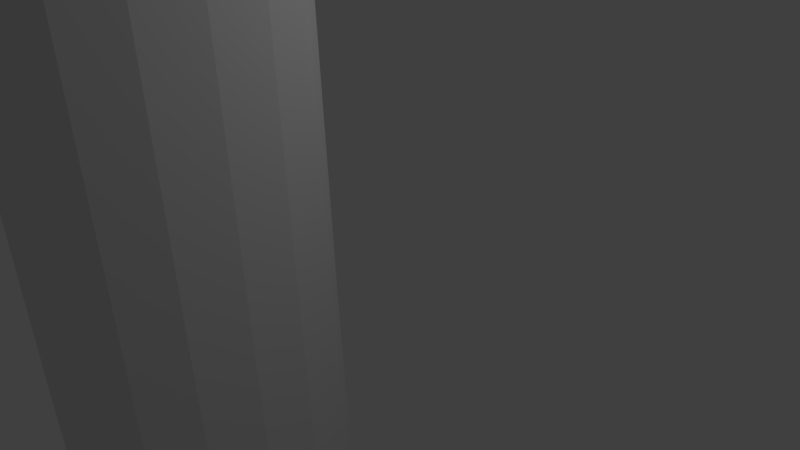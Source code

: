 # Source: Katana_2.blend  (saved by Blender 2.79.0; exported with 4.5.12 LTS)
import bpy
from mathutils import Matrix  # noqa: F401  (used for matrix-valued properties, if any)

bpy.ops.wm.read_factory_settings(use_empty=True)
scene = bpy.context.scene
scene.name = 'Scene'

# ---- collections
col_collection_1 = bpy.data.collections.new('Collection 1'); scene.collection.children.link(col_collection_1)

# ---- materials (node trees are filled in below, after node groups)
mat_material = bpy.data.materials.new('Material')
mat_material.alpha_threshold = 0.0
mat_material.use_transparent_shadow = False
mat_material.roughness = 0.5
mat_material.line_color = (0.0, 0.0, 0.0, 1.0)

# ---- material node trees

# ---- world
world_world = bpy.data.worlds.new('World'); scene.world = world_world
world_world.color = (0.05088, 0.05088, 0.05088)
world_world.use_sun_shadow = False
world_world.sun_shadow_jitter_overblur = 0.0
world_world.cycles.sampling_method = 'MANUAL'

# ---- cameras
cam_camera = bpy.data.cameras.new('Camera')
cam_camera.clip_end = 100.0
cam_camera.lens = 35.0
cam_camera.sensor_width = 32.0
cam_camera.sensor_height = 18.0
cam_camera.ortho_scale = 7.314
cam_camera.dof.focus_distance = 0.0
cam_camera.dof.aperture_fstop = 128.0

# ---- lights
light_lamp = bpy.data.lights.new('Lamp', 'POINT')
light_lamp.transmission_factor = 0.0
light_lamp.cutoff_distance = 30.0
light_lamp.energy = 100.0
light_lamp.shadow_buffer_clip_start = 1.001
light_lamp.shadow_soft_size = 0.1
light_lamp.shadow_maximum_resolution = 0.006
light_lamp.use_absolute_resolution = True

# ---- meshes
me_cube = bpy.data.meshes.new('Cube')
me_cube.from_pydata([(2.474e-07, -2.453, -13.49), (0.3705, -2.407, -13.39), (-0.3705, -2.407, -13.39), (2.675e-07, -1.721, -13.62), (0.3931, -1.728, -13.49), (-0.3931, -1.728, -13.49), (3.284e-07, -1.007, -13.41), (0.3705, -1.064, -13.31), (-0.3705, -1.064, -13.31), (1.027, -1.817, -11.89), (0.9489, -1.155, -11.85), (0.7263, -1.245, -0.0511), (0.9489, -2.478, -11.93), (0.9286, -1.777, -12.61), (0.8675, -1.156, -12.53), (0.8675, -2.403, -12.59), (0.7263, -3.691, -0.1865), (-1.095e-09, -3.546, -11.98), (0.3931, -3.414, -11.98), (-0.3931, -3.414, -11.98), (1.239e-07, -3.34, -12.7), (-0.7263, -3.691, -0.1865), (0.3705, -3.24, -12.64), (-0.7263, -1.245, -0.0511), (0.3931, -0.8704, -0.03035), (1.057e-07, -0.7387, -0.02306), (-0.3931, -0.8704, -0.03035), (-0.3705, -3.24, -12.64), (-1.027, -1.817, -11.89), (-0.9489, -2.478, -11.93), (-0.9489, -1.155, -11.85), (-0.9286, -1.777, -12.61), (-0.8675, -2.403, -12.59), (-0.9489, -3.13, -0.1554), (-1.027, -2.468, -0.1188), (-0.9489, -1.806, -0.08216), (-0.8675, -1.156, -12.53), (4.813e-07, -0.213, -12.53), (0.3705, -0.3188, -12.48), (0.3931, -4.066, -0.2072), (-2.991e-07, -4.198, -0.2145), (-0.3931, -4.066, -0.2072), (-0.3705, -0.3188, -12.48), (4.037e-07, -0.0872, -11.79), (0.3931, -0.2188, -11.8), (0.9489, -1.806, -0.08216), (1.027, -2.468, -0.1188), (0.9489, -3.13, -0.1554), (-0.3931, -0.2188, -11.8), (-0.7263, -0.5937, -11.82), (-0.6922, -0.6222, -12.35), (-0.7263, -3.039, -11.96), (-0.6922, -2.953, -12.48), (-0.7263, -1.749, -13.11), (-0.6922, -2.276, -13.08), (0.7263, -3.039, -11.96), (0.6922, -2.953, -12.48), (2.443e-07, -2.972, -13.18), (0.3111, -2.918, -13.12), (0.7263, -0.5937, -11.82), (0.6922, -0.6222, -12.35), (3.595e-07, -0.526, -13.04), (0.3111, -0.5867, -12.99), (0.7263, -1.749, -13.11), (0.6922, -1.228, -13.03), (0.593, -0.7629, -12.83), (-0.6922, -1.228, -13.03), (-0.593, -2.76, -12.94), (-0.3111, -2.918, -13.12), (-0.593, -0.7629, -12.83), (-0.3111, -0.5867, -12.99), (0.593, -2.76, -12.94), (0.6922, -2.276, -13.08), (-0.3931, -0.8704, -0.03035), (-0.7263, -1.245, -0.0511), (0.7263, -1.245, -0.0511), (0.3931, -0.8704, -0.03035), (1.057e-07, -0.7387, -0.02306), (-0.9489, -1.806, -0.08216), (-0.7263, -3.691, -0.1865), (-0.9489, -3.13, -0.1554), (-1.027, -2.468, -0.1188), (-0.3931, -4.066, -0.2072), (0.7263, -3.691, -0.1865), (0.3931, -4.066, -0.2072), (-2.991e-07, -4.198, -0.2145), (0.9489, -3.13, -0.1554), (0.9489, -1.806, -0.08216), (1.027, -2.468, -0.1188), (-0.3931, -1.432, 12.74), (-0.7263, -1.807, 12.72), (0.7263, -1.807, 12.72), (0.3931, -1.432, 12.74), (1.057e-07, -1.301, 12.75), (-0.9489, -2.369, 12.7), (-0.7263, -4.254, 12.61), (-0.9489, -3.693, 12.63), (-1.027, -3.031, 12.66), (-0.3931, -4.629, 12.59), (0.7263, -4.254, 12.61), (0.3931, -4.629, 12.59), (-2.991e-07, -4.761, 12.58), (0.9489, -3.693, 12.63), (0.9489, -2.369, 12.7), (1.027, -3.031, 12.66), (-5.96e-08, -3.03, 12.66), (-5.96e-08, -3.03, 12.66), (-5.96e-08, -3.03, 12.66), (-5.96e-08, -3.03, 12.66), (-5.96e-08, -3.03, 12.66), (-5.96e-08, -3.03, 12.66), (-5.96e-08, -3.03, 12.66), (-5.96e-08, -3.03, 12.66), (0.0, -3.03, 12.66), (-5.96e-08, -3.03, 12.66), (-5.96e-08, -3.03, 12.66), (-5.96e-08, -3.03, 12.66), (-5.96e-08, -3.03, 12.66), (-5.96e-08, -3.03, 12.66), (-5.96e-08, -3.03, 12.66), (0.0, -3.03, 12.66), (-0.06006, -1.443, 13.14), (-0.111, -1.818, 13.13), (0.111, -1.818, 13.13), (0.06007, -1.443, 13.14), (4.673e-06, -1.311, 13.15), (-0.145, -2.379, 13.1), (-0.111, -4.264, 13.01), (-0.145, -3.703, 13.04), (-0.157, -3.041, 13.07), (-0.06006, -4.64, 12.99), (0.111, -4.264, 13.01), (0.06007, -4.64, 12.99), (4.611e-06, -4.771, 12.98), (0.145, -3.703, 13.04), (0.145, -2.379, 13.1), (0.157, -3.041, 13.07), (-5.96e-08, -3.03, 12.66), (-5.96e-08, -3.03, 12.66), (-5.96e-08, -3.03, 12.66), (-5.96e-08, -3.03, 12.66), (-5.96e-08, -3.03, 12.66), (-5.96e-08, -3.03, 12.66), (-5.96e-08, -3.03, 12.66), (-5.96e-08, -3.03, 12.66), (0.0, -3.03, 12.66), (-5.96e-08, -3.03, 12.66), (-5.96e-08, -3.03, 12.66), (-5.96e-08, -3.03, 12.66), (-5.96e-08, -3.03, 12.66), (-5.96e-08, -3.03, 12.66), (-5.96e-08, -3.03, 12.66), (0.0, -3.03, 12.66), (-0.8159, 0.2895, 12.83), (-1.508, -0.4898, 12.79), (1.508, -0.4898, 12.79), (0.8159, 0.2895, 12.83), (2.71e-07, 0.5632, 12.84), (-1.97, -1.655, 12.73), (-1.508, -5.568, 12.54), (-1.97, -4.404, 12.6), (-2.132, -3.03, 12.66), (-0.8159, -6.346, 12.5), (1.508, -5.568, 12.54), (0.8159, -6.346, 12.5), (-5.693e-07, -6.619, 12.49), (1.97, -4.404, 12.6), (1.97, -1.655, 12.73), (2.132, -3.03, 12.66), (-7.212e-08, -3.03, 12.66), (-7.212e-08, -3.03, 12.66), (-7.212e-08, -3.03, 12.66), (-7.212e-08, -3.03, 12.66), (-7.212e-08, -3.03, 12.66), (-7.212e-08, -3.03, 12.66), (-7.212e-08, -3.03, 12.66), (-7.212e-08, -3.03, 12.66), (5.16e-08, -3.03, 12.66), (-7.212e-08, -3.03, 12.66), (-7.212e-08, -3.03, 12.66), (-7.212e-08, -3.03, 12.66), (-7.212e-08, -3.03, 12.66), (-7.212e-08, -3.03, 12.66), (-7.212e-08, -3.03, 12.66), (5.16e-08, -3.03, 12.66), (-0.06006, -1.456, 25.02), (-0.111, -1.831, 25.01), (0.111, -1.831, 25.01), (0.06007, -1.456, 25.02), (3.877e-06, -1.324, 25.03), (-0.145, -2.392, 24.99), (-0.111, -4.279, 24.94), (-0.145, -3.717, 24.95), (-0.157, -3.054, 24.97), (-0.06006, -4.655, 24.92), (0.111, -4.279, 24.94), (0.06007, -4.655, 24.92), (3.815e-06, -4.787, 24.92), (0.145, -3.717, 24.95), (0.145, -2.392, 24.99), (0.157, -3.054, 24.97), (-0.06006, -0.4109, 40.78), (-0.111, -0.7861, 40.78), (0.111, -0.7861, 40.78), (0.06007, -0.4109, 40.78), (5.989e-06, -0.279, 40.78), (-0.145, -1.347, 40.78), (-0.111, -3.236, 40.78), (-0.145, -2.673, 40.78), (-0.157, -2.01, 40.78), (-0.06006, -3.611, 40.78), (0.111, -3.236, 40.78), (0.06007, -3.611, 40.78), (5.928e-06, -3.743, 40.78), (0.145, -2.673, 40.78), (0.145, -1.347, 40.78), (0.157, -2.01, 40.78), (-0.06006, 1.631, 55.24), (-0.111, 1.256, 55.25), (0.111, 1.256, 55.25), (0.06007, 1.631, 55.24), (7.546e-06, 1.763, 55.23), (-0.145, 0.6947, 55.27), (-0.111, -1.192, 55.33), (-0.145, -0.6302, 55.31), (-0.1569, 0.03239, 55.29), (-0.06006, -1.568, 55.34), (0.111, -1.192, 55.33), (0.06007, -1.568, 55.34), (7.484e-06, -1.7, 55.34), (0.145, -0.6302, 55.31), (0.145, 0.6947, 55.27), (0.157, 0.03239, 55.29), (0.7263, -0.9713, -5.0), (0.7263, -3.417, -5.135), (-0.7263, -3.417, -5.135), (-0.7263, -0.9713, -5.0), (-0.3931, -0.5964, -4.979), (0.3931, -0.5964, -4.979), (4.037e-07, -0.4648, -4.972), (-0.9489, -1.532, -5.031), (-0.9489, -2.856, -5.104), (-1.027, -2.194, -5.068), (-0.3931, -3.792, -5.156), (0.3931, -3.792, -5.156), (-1.095e-09, -3.924, -5.163), (0.9489, -2.856, -5.104), (0.9489, -1.532, -5.031), (1.027, -2.194, -5.068), (-0.3931, -0.5964, -4.979), (-0.7263, -0.9713, -5.0), (0.7263, -0.9713, -5.0), (0.3931, -0.5964, -4.979), (4.037e-07, -0.4648, -4.972), (-0.9489, -1.532, -5.031), (-0.7263, -3.417, -5.135), (-0.9489, -2.856, -5.104), (-1.027, -2.194, -5.068), (-0.3931, -3.792, -5.156), (0.7263, -3.417, -5.135), (0.3931, -3.792, -5.156), (-1.095e-09, -3.924, -5.163), (0.9489, -2.856, -5.104), (0.9489, -1.532, -5.031), (1.027, -2.194, -5.068), (-0.3931, -0.2188, -11.8), (-0.7263, -0.5937, -11.82), (0.7263, -0.5937, -11.82), (0.3931, -0.2188, -11.8), (4.037e-07, -0.0872, -11.79), (-0.9489, -1.155, -11.85), (-0.7263, -3.039, -11.96), (-0.9489, -2.478, -11.93), (-1.027, -1.817, -11.89), (-0.3931, -3.414, -11.98), (0.7263, -3.039, -11.96), (0.3931, -3.414, -11.98), (-1.095e-09, -3.546, -11.98), (0.9489, -2.478, -11.93), (0.9489, -1.155, -11.85), (1.027, -1.817, -11.89), (-0.3931, -0.2188, -11.8), (-0.7263, -0.5937, -11.82), (0.7263, -0.5937, -11.82), (0.3931, -0.2188, -11.8), (4.037e-07, -0.0872, -11.79), (-0.9489, -1.155, -11.85), (-0.7263, -3.039, -11.96), (-0.9489, -2.478, -11.93), (-1.027, -1.817, -11.89), (-0.3931, -3.414, -11.98), (0.7263, -3.039, -11.96), (0.3931, -3.414, -11.98), (-1.095e-09, -3.546, -11.98), (0.9489, -2.478, -11.93), (0.9489, -1.155, -11.85), (1.027, -1.817, -11.89), (0.06007, -2.706, 48.07), (6.706e-06, -2.838, 48.07), (-0.06006, 0.4939, 48.02), (6.768e-06, 0.6257, 48.01), (-0.06006, -2.706, 48.07), (-0.145, -0.4426, 48.03), (-0.111, 0.1187, 48.02), (0.145, -1.768, 48.05), (0.111, -2.33, 48.06), (-0.111, -2.33, 48.06), (-0.145, -1.768, 48.05), (0.111, 0.1187, 48.02), (0.145, -0.4426, 48.03), (-0.157, -1.105, 48.04), (0.157, -1.105, 48.04), (0.06007, 0.4939, 48.02), (-0.111, -3.919, 32.86), (-0.145, -3.356, 32.87), (0.111, -1.469, 32.9), (0.145, -2.031, 32.89), (-0.157, -2.693, 32.88), (0.157, -2.693, 32.88), (-0.145, -2.031, 32.89), (-0.111, -1.469, 32.9), (-0.06006, -1.094, 32.91), (0.145, -3.356, 32.87), (-0.06006, -4.294, 32.85), (0.06007, -1.094, 32.91), (0.111, -3.919, 32.86), (0.06007, -4.294, 32.85), (4.933e-06, -0.9624, 32.91), (4.871e-06, -4.426, 32.85), (-0.157, -3.124, 19.02), (-0.145, -2.462, 19.05), (-0.111, -1.901, 19.07), (-0.06006, -1.526, 19.08), (0.157, -3.124, 19.02), (0.145, -3.787, 18.99), (-0.06006, -4.724, 18.95), (-0.111, -4.349, 18.97), (0.06007, -1.526, 19.08), (0.111, -1.901, 19.07), (0.111, -4.349, 18.97), (0.06007, -4.724, 18.95), (4.275e-06, -1.394, 19.09), (4.213e-06, -4.856, 18.95), (-0.145, -3.787, 18.99), (0.145, -2.462, 19.05), (-0.145, -3.576, 28.91), (0.145, -2.251, 28.94), (-0.157, -2.914, 28.93), (0.157, -2.914, 28.93), (-0.145, -2.251, 28.94), (-0.06006, -1.315, 28.96), (0.145, -3.576, 28.91), (0.06007, -4.514, 28.89), (4.343e-06, -4.646, 28.88), (-0.111, -4.139, 28.9), (0.111, -1.69, 28.96), (-0.111, -1.69, 28.96), (-0.06006, -4.514, 28.89), (0.06007, -1.315, 28.96), (0.111, -4.139, 28.9), (4.405e-06, -1.183, 28.97), (-0.111, -3.617, 36.82), (0.111, -1.168, 36.84), (-0.111, -1.168, 36.84), (-0.06006, -3.993, 36.82), (0.06007, -0.7927, 36.84), (0.111, -3.617, 36.82), (5.461e-06, -0.6609, 36.84), (-0.145, -3.055, 36.82), (0.145, -1.729, 36.84), (-0.157, -2.392, 36.83), (0.157, -2.392, 36.83), (-0.145, -1.729, 36.84), (-0.06006, -0.7927, 36.84), (0.145, -3.055, 36.82), (0.06007, -3.993, 36.82), (5.399e-06, -4.125, 36.82), (0.06007, -2.163, 51.71), (-0.06006, 1.036, 51.63), (-0.145, 0.09983, 51.65), (0.145, -1.225, 51.68), (-0.111, -1.788, 51.7), (0.111, 0.661, 51.64), (0.06007, 1.036, 51.63), (7.095e-06, -2.295, 51.71), (7.157e-06, 1.168, 51.63), (-0.06006, -2.163, 51.71), (-0.111, 0.661, 51.64), (0.111, -1.788, 51.7), (-0.145, -1.225, 51.68), (0.145, 0.09983, 51.65), (-0.157, -0.5627, 51.67), (0.157, -0.5627, 51.67), (6.317e-06, -3.322, 44.43), (6.379e-06, 0.1418, 44.4), (-0.06006, -3.19, 44.43), (-0.111, -0.3652, 44.4), (0.111, -2.815, 44.42), (-0.145, -2.252, 44.42), (0.145, -0.9265, 44.41), (-0.157, -1.589, 44.41), (0.157, -1.589, 44.41), (0.06007, -3.19, 44.43), (-0.06006, 0.01001, 44.4), (-0.145, -0.9265, 44.41), (0.145, -2.252, 44.42), (-0.111, -2.815, 44.42), (0.111, -0.3652, 44.4), (0.06007, 0.01001, 44.4), (2.474e-07, -2.45, -13.48), (0.3654, -2.404, -13.38), (-0.3654, -2.404, -13.38), (2.675e-07, -1.721, -13.61), (0.3878, -1.729, -13.48), (-0.3878, -1.729, -13.48), (3.284e-07, -1.012, -13.4), (0.3654, -1.068, -13.3), (-0.3654, -1.068, -13.3), (1.017, -1.817, -11.89), (0.9392, -1.157, -11.85), (0.7178, -1.25, -0.05139), (0.9392, -2.476, -11.92), (0.919, -1.777, -12.61), (0.8581, -1.158, -12.52), (0.8581, -2.401, -12.59), (0.7178, -3.686, -0.1862), (-1.095e-09, -3.536, -11.98), (0.3877, -3.406, -11.98), (-0.3877, -3.406, -11.98), (1.239e-07, -3.331, -12.69), (-0.7178, -3.686, -0.1862), (0.3654, -3.232, -12.64), (-0.7178, -1.25, -0.05139), (0.3875, -0.8787, -0.03081), (1.057e-07, -0.7487, -0.02361), (-0.3875, -0.8787, -0.03081), (-0.3654, -3.232, -12.64), (-1.017, -1.817, -11.89), (-0.9392, -2.476, -11.92), (-0.9392, -1.157, -11.85), (-0.919, -1.777, -12.61), (-0.8581, -2.401, -12.59), (-0.9392, -3.127, -0.1553), (-1.017, -2.468, -0.1188), (-0.9392, -1.809, -0.08229), (-0.8581, -1.158, -12.52), (4.813e-07, -0.2224, -12.52), (0.3654, -0.3269, -12.48), (0.3875, -4.058, -0.2068), (-2.991e-07, -4.188, -0.214), (-0.3875, -4.058, -0.2068), (-0.3654, -0.3269, -12.48), (4.037e-07, -0.09718, -11.79), (0.3877, -0.2273, -11.8), (0.9392, -1.809, -0.08229), (1.017, -2.468, -0.1188), (0.9392, -3.127, -0.1553), (-0.3877, -0.2273, -11.8), (-0.7178, -0.599, -11.82), (-0.6839, -0.6275, -12.35), (-0.7178, -3.034, -11.96), (-0.6839, -2.948, -12.47), (-0.7178, -1.749, -13.11), (-0.6839, -2.274, -13.08), (0.7178, -3.034, -11.96), (0.6839, -2.948, -12.47), (2.443e-07, -2.965, -13.17), (0.3064, -2.912, -13.11), (0.7178, -0.599, -11.82), (0.6839, -0.6275, -12.35), (3.595e-07, -0.5335, -13.04), (0.3064, -0.5932, -12.98), (0.7178, -1.749, -13.11), (0.6839, -1.231, -13.02), (0.5854, -0.7677, -12.83), (-0.6839, -1.231, -13.02), (-0.5854, -2.755, -12.94), (-0.3064, -2.912, -13.11), (-0.5854, -0.7677, -12.83), (-0.3064, -0.5932, -12.98), (0.5854, -2.755, -12.94), (0.6839, -2.274, -13.08), (-0.3986, -0.862, -0.02993), (-0.7348, -1.24, -0.05084), (0.7348, -1.24, -0.05084), (0.3986, -0.862, -0.02993), (1.057e-07, -0.7287, -0.02256), (-0.9586, -1.804, -0.08203), (-0.7348, -3.696, -0.1867), (-0.9586, -3.132, -0.1555), (-1.037, -2.468, -0.1188), (-0.3986, -4.074, -0.2076), (0.7348, -3.696, -0.1867), (0.3986, -4.074, -0.2076), (-2.991e-07, -4.208, -0.215), (0.9586, -3.132, -0.1555), (0.9586, -1.804, -0.08203), (1.037, -2.468, -0.1188), (-0.3993, -1.425, 12.75), (-0.7342, -1.804, 12.73), (0.7342, -1.804, 12.73), (0.3993, -1.425, 12.75), (1.057e-07, -1.291, 12.75), (-0.9574, -2.367, 12.7), (-0.7342, -4.258, 12.61), (-0.9574, -3.695, 12.64), (-1.036, -3.031, 12.67), (-0.3992, -4.637, 12.59), (0.7342, -4.258, 12.61), (0.3992, -4.637, 12.59), (-2.991e-07, -4.771, 12.58), (0.9574, -3.695, 12.64), (0.9574, -2.367, 12.7), (1.036, -3.031, 12.67), (-5.96e-08, -3.028, 12.66), (-5.96e-08, -3.028, 12.66), (-5.96e-08, -3.028, 12.66), (-5.96e-08, -3.028, 12.66), (-5.96e-08, -3.028, 12.66), (-5.96e-08, -3.028, 12.66), (-5.96e-08, -3.028, 12.66), (-5.96e-08, -3.028, 12.66), (0.0, -3.028, 12.66), (-5.96e-08, -3.028, 12.66), (-5.96e-08, -3.028, 12.66), (-5.96e-08, -3.028, 12.66), (-5.96e-08, -3.028, 12.66), (-5.96e-08, -3.028, 12.66), (-5.96e-08, -3.028, 12.66), (0.0, -3.028, 12.66), (-0.05355, -1.44, 13.14), (-0.1014, -1.817, 13.12), (0.1014, -1.817, 13.12), (0.05356, -1.44, 13.14), (4.673e-06, -1.31, 13.14), (-0.1351, -2.379, 13.1), (-0.1014, -4.265, 13.01), (-0.1351, -3.703, 13.03), (-0.147, -3.041, 13.07), (-0.05346, -4.642, 12.98), (0.1014, -4.265, 13.01), (0.05347, -4.642, 12.98), (4.611e-06, -4.772, 12.97), (0.1351, -3.703, 13.03), (0.1351, -2.379, 13.1), (0.147, -3.041, 13.07), (-5.96e-08, -3.028, 12.66), (-0.01, -3.03, 12.66), (0.01, -3.03, 12.66), (-5.96e-08, -3.028, 12.66), (-5.96e-08, -3.028, 12.66), (-0.007059, -3.023, 12.67), (0.01, -3.03, 12.66), (0.007059, -3.037, 12.66), (0.0, -3.028, 12.66), (-5.96e-08, -3.028, 12.66), (-0.01, -3.03, 12.66), (-5.96e-08, -3.028, 12.66), (-5.96e-08, -3.028, 12.66), (-0.007059, -3.023, 12.67), (0.007059, -3.037, 12.66), (0.0, -3.028, 12.66), (-0.8096, 0.2818, 12.83), (-1.499, -0.4941, 12.79), (1.499, -0.4941, 12.79), (0.8096, 0.2818, 12.83), (2.71e-07, 0.5532, 12.84), (-1.96, -1.657, 12.73), (-1.499, -5.564, 12.54), (-1.96, -4.402, 12.6), (-2.122, -3.03, 12.67), (-0.8096, -6.338, 12.51), (1.499, -5.564, 12.54), (0.8096, -6.338, 12.51), (-5.693e-07, -6.609, 12.49), (1.96, -4.402, 12.6), (1.96, -1.657, 12.73), (2.122, -3.03, 12.67), (5.382e-07, -3.03, 12.67), (-0.005339, -3.03, 12.67), (0.005308, -3.03, 12.67), (-6.825e-07, -3.03, 12.67), (-7.212e-08, -3.03, 12.67), (-0.003173, -3.027, 12.67), (0.00302, -3.03, 12.67), (0.004139, -3.034, 12.67), (5.16e-08, -3.028, 12.66), (-6.825e-07, -3.03, 12.67), (-0.003032, -3.03, 12.67), (5.382e-07, -3.03, 12.67), (-7.212e-08, -3.03, 12.67), (-0.005947, -3.025, 12.67), (0.004795, -3.035, 12.67), (5.16e-08, -3.03, 12.67), (-0.05045, -1.459, 25.02), (-0.101, -1.832, 25.01), (0.101, -1.832, 25.01), (0.05046, -1.459, 25.02), (3.877e-06, -1.334, 25.03), (-0.135, -2.392, 24.99), (-0.101, -4.278, 24.94), (-0.135, -3.717, 24.95), (-0.147, -3.054, 24.97), (-0.05046, -4.652, 24.92), (0.101, -4.278, 24.94), (0.05047, -4.652, 24.92), (3.815e-06, -4.777, 24.92), (0.135, -3.717, 24.95), (0.135, -2.392, 24.99), (0.147, -3.054, 24.97), (-0.05045, -0.4136, 40.78), (-0.101, -0.787, 40.78), (0.101, -0.787, 40.78), (0.05047, -0.4136, 40.78), (5.989e-06, -0.289, 40.78), (-0.135, -1.348, 40.78), (-0.101, -3.235, 40.78), (-0.135, -2.673, 40.78), (-0.147, -2.01, 40.78), (-0.05046, -3.608, 40.78), (0.101, -3.235, 40.78), (0.05047, -3.608, 40.78), (5.928e-06, -3.733, 40.78), (0.135, -2.673, 40.78), (0.135, -1.348, 40.78), (0.147, -2.01, 40.78), (-0.05288, 1.628, 55.23), (-0.1038, 1.255, 55.24), (0.1038, 1.255, 55.24), (0.05289, 1.628, 55.23), (7.546e-06, 1.754, 55.23), (-0.1379, 0.6942, 55.26), (-0.1039, -1.192, 55.32), (-0.1379, -0.6302, 55.3), (-0.1498, 0.03215, 55.28), (-0.05307, -1.566, 55.33), (0.1039, -1.192, 55.32), (0.05308, -1.566, 55.33), (7.484e-06, -1.692, 55.34), (0.1379, -0.6302, 55.3), (0.1379, 0.6942, 55.26), (0.1499, 0.03215, 55.28), (0.7178, -0.9765, -5.0), (0.7178, -3.412, -5.135), (-0.7178, -3.412, -5.135), (-0.7178, -0.9765, -5.0), (-0.3875, -0.6048, -4.98), (0.3875, -0.6048, -4.98), (4.037e-07, -0.4748, -4.972), (-0.9392, -1.535, -5.031), (-0.9392, -2.854, -5.104), (-1.017, -2.194, -5.068), (-0.3875, -3.784, -5.156), (0.3875, -3.784, -5.156), (-1.095e-09, -3.914, -5.163), (0.9392, -2.854, -5.104), (0.9392, -1.535, -5.031), (1.017, -2.194, -5.068), (-0.3986, -0.5881, -4.979), (-0.7348, -0.9661, -5.0), (0.7348, -0.9661, -5.0), (0.3986, -0.5881, -4.979), (4.037e-07, -0.4548, -4.971), (-0.9586, -1.53, -5.031), (-0.7348, -3.422, -5.136), (-0.9586, -2.858, -5.104), (-1.037, -2.194, -5.068), (-0.3986, -3.8, -5.157), (0.7348, -3.422, -5.136), (0.3986, -3.8, -5.157), (-1.095e-09, -3.934, -5.164), (0.9586, -2.858, -5.104), (0.9586, -1.53, -5.031), (1.037, -2.194, -5.068), (-0.3931, -0.2183, -11.81), (-0.7263, -0.5932, -11.83), (0.7263, -0.5932, -11.83), (0.3931, -0.2183, -11.81), (4.037e-07, -0.08664, -11.8), (-0.9489, -1.154, -11.86), (-0.7263, -3.039, -11.97), (-0.9489, -2.478, -11.94), (-1.027, -1.816, -11.9), (-0.3931, -3.414, -11.99), (0.7263, -3.039, -11.97), (0.3931, -3.414, -11.99), (-1.095e-09, -3.545, -11.99), (0.9489, -2.478, -11.94), (0.9489, -1.154, -11.86), (1.027, -1.816, -11.9), (-0.3986, -0.2105, -11.8), (-0.7348, -0.5885, -11.82), (0.7348, -0.5885, -11.82), (0.3986, -0.2105, -11.8), (4.037e-07, -0.07721, -11.79), (-0.9586, -1.152, -11.85), (-0.7348, -3.045, -11.96), (-0.9586, -2.481, -11.93), (-1.037, -1.817, -11.89), (-0.3986, -3.423, -11.98), (0.7348, -3.045, -11.96), (0.3986, -3.423, -11.98), (-1.095e-09, -3.556, -11.99), (0.9586, -2.481, -11.93), (0.9586, -1.152, -11.85), (1.037, -1.817, -11.89), (0.05047, -2.703, 48.07), (6.706e-06, -2.828, 48.07), (-0.05045, 0.4911, 48.02), (6.768e-06, 0.6158, 48.02), (-0.05046, -2.703, 48.07), (-0.135, -0.443, 48.03), (-0.101, 0.1177, 48.02), (0.135, -1.768, 48.05), (0.101, -2.329, 48.06), (-0.101, -2.329, 48.06), (-0.135, -1.768, 48.05), (0.101, 0.1177, 48.02), (0.135, -0.443, 48.03), (-0.147, -1.105, 48.04), (0.147, -1.105, 48.04), (0.05047, 0.4911, 48.02), (-0.101, -3.918, 32.86), (-0.135, -3.356, 32.87), (0.101, -1.47, 32.9), (0.135, -2.031, 32.89), (-0.147, -2.693, 32.88), (0.147, -2.693, 32.88), (-0.135, -2.031, 32.89), (-0.101, -1.47, 32.9), (-0.05045, -1.097, 32.91), (0.135, -3.356, 32.87), (-0.05046, -4.291, 32.85), (0.05046, -1.097, 32.91), (0.101, -3.918, 32.86), (0.05047, -4.291, 32.85), (4.933e-06, -0.9724, 32.91), (4.871e-06, -4.416, 32.85), (-0.147, -3.124, 19.02), (-0.135, -2.462, 19.05), (-0.101, -1.902, 19.07), (-0.05045, -1.529, 19.08), (0.147, -3.124, 19.02), (0.135, -3.786, 18.99), (-0.05046, -4.721, 18.95), (-0.101, -4.348, 18.97), (0.05046, -1.529, 19.08), (0.101, -1.902, 19.07), (0.101, -4.348, 18.97), (0.05047, -4.721, 18.95), (4.275e-06, -1.404, 19.09), (4.213e-06, -4.846, 18.95), (-0.135, -3.786, 18.99), (0.135, -2.462, 19.05), (-0.135, -3.576, 28.91), (0.135, -2.252, 28.94), (-0.147, -2.914, 28.93), (0.147, -2.914, 28.93), (-0.135, -2.252, 28.94), (-0.05045, -1.318, 28.96), (0.135, -3.576, 28.91), (0.05047, -4.511, 28.89), (4.343e-06, -4.636, 28.88), (-0.101, -4.138, 28.9), (0.101, -1.691, 28.96), (-0.101, -1.691, 28.96), (-0.05046, -4.511, 28.89), (0.05046, -1.318, 28.96), (0.101, -4.138, 28.9), (4.405e-06, -1.193, 28.97), (-0.101, -3.616, 36.82), (0.101, -1.169, 36.84), (-0.101, -1.169, 36.84), (-0.05046, -3.99, 36.82), (0.05046, -0.7955, 36.84), (0.101, -3.616, 36.82), (5.461e-06, -0.6709, 36.85), (-0.135, -3.055, 36.82), (0.135, -1.73, 36.84), (-0.147, -2.392, 36.83), (0.147, -2.392, 36.83), (-0.135, -1.73, 36.84), (-0.05045, -0.7955, 36.84), (0.135, -3.055, 36.82), (0.05047, -3.99, 36.82), (5.399e-06, -4.115, 36.81), (0.05047, -2.161, 51.71), (-0.05046, 1.033, 51.63), (-0.135, 0.09944, 51.65), (0.135, -1.225, 51.68), (-0.101, -1.787, 51.7), (0.101, 0.6601, 51.64), (0.05047, 1.033, 51.63), (7.095e-06, -2.285, 51.71), (7.157e-06, 1.158, 51.63), (-0.05046, -2.161, 51.71), (-0.101, 0.6601, 51.64), (0.101, -1.787, 51.7), (-0.135, -1.225, 51.68), (0.135, 0.09944, 51.65), (-0.147, -0.5627, 51.67), (0.147, -0.5627, 51.67), (6.317e-06, -3.312, 44.43), (6.379e-06, 0.1319, 44.4), (-0.05046, -3.188, 44.43), (-0.101, -0.3662, 44.4), (0.101, -2.814, 44.42), (-0.135, -2.252, 44.42), (0.135, -0.9269, 44.41), (-0.147, -1.589, 44.41), (0.147, -1.589, 44.41), (0.05047, -3.188, 44.43), (-0.05045, 0.007244, 44.4), (-0.135, -0.9269, 44.41), (0.135, -2.252, 44.42), (-0.101, -2.814, 44.42), (0.101, -0.3662, 44.4), (0.05047, 0.007244, 44.4)], [], [(13, 9, 12, 15), (14, 10, 9, 13), (60, 59, 10, 14), (63, 13, 15, 72), (64, 14, 13, 63), (65, 60, 14, 64), (15, 12, 55, 56), (72, 15, 56, 71), (20, 17, 19, 27), (22, 18, 17, 20), (56, 55, 18, 22), (57, 20, 27, 68), (58, 22, 20, 57), (71, 56, 22, 58), (27, 19, 51, 52), (68, 27, 52, 67), (31, 28, 30, 36), (32, 29, 28, 31), (52, 51, 29, 32), (53, 31, 36, 66), (54, 32, 31, 53), (67, 52, 32, 54), (36, 30, 49, 50), (66, 36, 50, 69), (37, 61, 70, 42), (38, 62, 61, 37), (60, 65, 62, 38), (43, 37, 42, 48), (44, 38, 37, 43), (59, 60, 38, 44), (48, 42, 50, 49), (42, 70, 69, 50), (2, 68, 67, 54), (83, 86, 262, 259), (23, 26, 237, 236), (82, 85, 261, 258), (85, 84, 260, 261), (84, 83, 259, 260), (79, 82, 258, 255), (78, 81, 257, 254), (46, 47, 246, 248), (40, 41, 243, 245), (81, 80, 256, 257), (45, 46, 248, 247), (34, 35, 240, 242), (39, 40, 245, 244), (80, 79, 255, 256), (11, 45, 247, 233), (33, 34, 242, 241), (75, 87, 103, 91), (16, 39, 244, 234), (74, 78, 254, 250), (47, 16, 234, 246), (21, 33, 241, 235), (41, 21, 235, 243), (77, 73, 249, 253), (35, 23, 236, 240), (76, 77, 253, 252), (86, 88, 264, 262), (75, 76, 252, 251), (26, 25, 239, 237), (88, 87, 263, 264), (73, 74, 250, 249), (25, 24, 238, 239), (87, 75, 251, 263), (24, 11, 233, 238), (103, 104, 136, 135), (80, 81, 97, 96), (87, 88, 104, 103), (81, 78, 94, 97), (74, 73, 89, 90), (88, 86, 102, 104), (82, 79, 95, 98), (76, 75, 91, 92), (83, 84, 100, 99), (77, 76, 92, 93), (84, 85, 101, 100), (73, 77, 93, 89), (85, 82, 98, 101), (78, 74, 90, 94), (86, 83, 99, 102), (79, 80, 96, 95), (105, 109, 108, 107, 119, 120, 118, 115, 116, 117, 114, 111, 112, 113, 110, 106), (90, 89, 121, 122), (111, 114, 146, 143), (91, 103, 135, 123), (110, 113, 145, 142), (102, 99, 131, 134), (113, 112, 144, 145), (101, 98, 130, 133), (112, 111, 143, 144), (100, 101, 133, 132), (106, 110, 142, 138), (99, 100, 132, 131), (109, 105, 137, 141), (98, 95, 127, 130), (108, 109, 141, 140), (97, 94, 126, 129), (137, 138, 170, 169), (151, 139, 171, 183), (125, 124, 156, 157), (136, 134, 166, 168), (147, 150, 182, 179), (124, 123, 155, 156), (135, 136, 168, 167), (146, 149, 181, 178), (122, 121, 153, 154), (123, 135, 167, 155), (149, 148, 180, 181), (134, 131, 163, 166), (148, 147, 179, 180), (133, 130, 162, 165), (143, 146, 178, 175), (132, 133, 165, 164), (116, 115, 147, 148), (92, 91, 123, 124), (104, 102, 134, 136), (117, 116, 148, 149), (93, 92, 124, 125), (114, 117, 149, 146), (89, 93, 125, 121), (115, 118, 150, 147), (94, 90, 122, 126), (119, 107, 139, 151), (95, 96, 128, 127), (105, 106, 138, 137), (120, 119, 151, 152), (96, 97, 129, 128), (107, 108, 140, 139), (118, 120, 152, 150), (153, 157, 173, 169), (165, 162, 178, 181), (158, 154, 170, 174), (166, 163, 179, 182), (159, 160, 176, 175), (155, 167, 183, 171), (160, 161, 177, 176), (167, 168, 184, 183), (161, 158, 174, 177), (154, 153, 169, 170), (168, 166, 182, 184), (162, 159, 175, 178), (156, 155, 171, 172), (163, 164, 180, 179), (157, 156, 172, 173), (164, 165, 181, 180), (121, 125, 157, 153), (152, 151, 183, 184), (139, 140, 172, 171), (126, 122, 154, 158), (150, 152, 184, 182), (140, 141, 173, 172), (127, 128, 160, 159), (141, 137, 169, 173), (128, 129, 161, 160), (138, 142, 174, 170), (129, 126, 158, 161), (144, 143, 175, 176), (130, 127, 159, 162), (145, 144, 176, 177), (131, 132, 164, 163), (142, 145, 177, 174), (330, 329, 193, 190), (368, 361, 207, 208), (332, 331, 186, 185), (334, 333, 200, 198), (336, 335, 194, 191), (338, 337, 188, 187), (340, 339, 195, 196), (337, 341, 189, 188), (342, 340, 196, 197), (341, 332, 185, 189), (335, 342, 197, 194), (331, 330, 190, 186), (339, 334, 198, 195), (343, 336, 191, 192), (344, 338, 187, 199), (329, 343, 192, 193), (333, 344, 199, 200), (384, 377, 228, 229), (369, 362, 203, 215), (370, 368, 208, 209), (371, 369, 215, 216), (372, 370, 209, 206), (373, 363, 202, 201), (374, 371, 216, 214), (361, 364, 210, 207), (362, 365, 204, 203), (375, 366, 211, 212), (365, 367, 205, 204), (376, 375, 212, 213), (367, 373, 201, 205), (364, 376, 213, 210), (363, 372, 206, 202), (366, 374, 214, 211), (221, 217, 218, 222, 225, 224, 223, 226, 229, 228, 227, 230, 232, 231, 219, 220), (385, 378, 217, 221), (386, 384, 229, 226), (387, 379, 222, 218), (388, 380, 230, 227), (389, 381, 223, 224), (390, 382, 219, 231), (391, 389, 224, 225), (392, 390, 231, 232), (379, 391, 225, 222), (378, 387, 218, 217), (380, 392, 232, 230), (381, 386, 226, 223), (382, 383, 220, 219), (377, 388, 227, 228), (383, 385, 221, 220), (237, 239, 43, 48), (264, 263, 295, 296), (249, 250, 282, 281), (239, 238, 44, 43), (263, 251, 283, 295), (238, 233, 59, 44), (259, 262, 294, 291), (236, 237, 48, 49), (258, 261, 293, 290), (261, 260, 292, 293), (260, 259, 291, 292), (255, 258, 290, 287), (254, 257, 289, 286), (248, 246, 12, 9), (245, 243, 19, 17), (257, 256, 288, 289), (247, 248, 9, 10), (242, 240, 30, 28), (244, 245, 17, 18), (256, 255, 287, 288), (233, 247, 10, 59), (241, 242, 28, 29), (234, 244, 18, 55), (250, 254, 286, 282), (246, 234, 55, 12), (235, 241, 29, 51), (243, 235, 51, 19), (253, 249, 281, 285), (240, 236, 49, 30), (252, 253, 285, 284), (262, 264, 296, 294), (251, 252, 284, 283), (70, 8, 66, 69), (8, 5, 53, 66), (5, 2, 54, 53), (65, 64, 7, 62), (62, 7, 6, 61), (61, 6, 8, 70), (64, 63, 4, 7), (7, 4, 3, 6), (6, 3, 5, 8), (63, 72, 1, 4), (4, 1, 0, 3), (3, 0, 2, 5), (72, 71, 58, 1), (1, 58, 57, 0), (0, 57, 68, 2), (265, 266, 270, 273, 272, 271, 274, 277, 276, 275, 278, 280, 279, 267, 268, 269), (279, 280, 296, 295), (273, 270, 286, 289), (266, 265, 281, 282), (280, 278, 294, 296), (274, 271, 287, 290), (268, 267, 283, 284), (275, 276, 292, 291), (269, 268, 284, 285), (276, 277, 293, 292), (265, 269, 285, 281), (277, 274, 290, 293), (270, 266, 282, 286), (278, 275, 291, 294), (271, 272, 288, 287), (267, 279, 295, 283), (272, 273, 289, 288), (408, 394, 300, 312), (402, 397, 305, 297), (407, 408, 312, 308), (406, 395, 301, 306), (405, 401, 311, 304), (403, 396, 303, 299), (404, 400, 310, 302), (401, 399, 309, 311), (400, 398, 307, 310), (399, 407, 308, 309), (398, 406, 306, 307), (397, 405, 304, 305), (396, 404, 302, 303), (395, 393, 298, 301), (394, 403, 299, 300), (393, 402, 297, 298), (359, 351, 322, 325), (356, 349, 319, 320), (357, 353, 328, 323), (360, 350, 321, 327), (353, 352, 326, 328), (358, 360, 327, 324), (352, 359, 325, 326), (355, 358, 324, 315), (354, 357, 323, 313), (351, 348, 318, 322), (350, 356, 320, 321), (349, 347, 317, 319), (348, 346, 316, 318), (347, 345, 314, 317), (346, 355, 315, 316), (345, 354, 313, 314), (136, 135, 344, 333), (129, 128, 343, 329), (135, 123, 338, 344), (128, 127, 336, 343), (131, 134, 334, 339), (122, 126, 330, 331), (130, 133, 342, 335), (125, 121, 332, 341), (133, 132, 340, 342), (124, 125, 341, 337), (132, 131, 339, 340), (123, 124, 337, 338), (127, 130, 335, 336), (134, 136, 333, 334), (121, 122, 331, 332), (126, 129, 329, 330), (192, 191, 354, 345), (199, 187, 355, 346), (193, 192, 345, 347), (200, 199, 346, 348), (190, 193, 347, 349), (185, 186, 356, 350), (198, 200, 348, 351), (191, 194, 357, 354), (187, 188, 358, 355), (196, 195, 359, 352), (188, 189, 360, 358), (197, 196, 352, 353), (189, 185, 350, 360), (194, 197, 353, 357), (186, 190, 349, 356), (195, 198, 351, 359), (325, 322, 374, 366), (320, 319, 372, 363), (323, 328, 376, 364), (327, 321, 373, 367), (328, 326, 375, 376), (324, 327, 367, 365), (326, 325, 366, 375), (315, 324, 365, 362), (313, 323, 364, 361), (322, 318, 371, 374), (321, 320, 363, 373), (319, 317, 370, 372), (318, 316, 369, 371), (317, 314, 368, 370), (316, 315, 362, 369), (314, 313, 361, 368), (312, 300, 385, 383), (297, 305, 388, 377), (308, 312, 383, 382), (306, 301, 386, 381), (304, 311, 392, 380), (299, 303, 387, 378), (302, 310, 391, 379), (311, 309, 390, 392), (310, 307, 389, 391), (309, 308, 382, 390), (307, 306, 381, 389), (305, 304, 380, 388), (303, 302, 379, 387), (301, 298, 384, 386), (300, 299, 378, 385), (298, 297, 377, 384), (213, 212, 402, 393), (205, 201, 403, 394), (210, 213, 393, 395), (202, 206, 404, 396), (211, 214, 405, 397), (208, 207, 406, 398), (215, 203, 407, 399), (209, 208, 398, 400), (216, 215, 399, 401), (206, 209, 400, 404), (201, 202, 396, 403), (214, 216, 401, 405), (207, 210, 395, 406), (203, 204, 408, 407), (212, 211, 397, 402), (204, 205, 394, 408), (422, 424, 421, 418), (423, 422, 418, 419), (469, 423, 419, 468), (472, 481, 424, 422), (473, 472, 422, 423), (474, 473, 423, 469), (424, 465, 464, 421), (481, 480, 465, 424), (429, 436, 428, 426), (431, 429, 426, 427), (465, 431, 427, 464), (466, 477, 436, 429), (467, 466, 429, 431), (480, 467, 431, 465), (436, 461, 460, 428), (477, 476, 461, 436), (440, 445, 439, 437), (441, 440, 437, 438), (461, 441, 438, 460), (462, 475, 445, 440), (463, 462, 440, 441), (476, 463, 441, 461), (445, 459, 458, 439), (475, 478, 459, 445), (446, 451, 479, 470), (447, 446, 470, 471), (469, 447, 471, 474), (452, 457, 451, 446), (453, 452, 446, 447), (468, 453, 447, 469), (457, 458, 459, 451), (451, 459, 478, 479), (411, 463, 476, 477), (492, 668, 671, 495), (432, 645, 646, 435), (491, 667, 670, 494), (494, 670, 669, 493), (493, 669, 668, 492), (488, 664, 667, 491), (487, 663, 666, 490), (455, 657, 655, 456), (449, 654, 652, 450), (490, 666, 665, 489), (454, 656, 657, 455), (443, 651, 649, 444), (448, 653, 654, 449), (489, 665, 664, 488), (420, 642, 656, 454), (442, 650, 651, 443), (484, 500, 512, 496), (425, 643, 653, 448), (483, 659, 663, 487), (456, 655, 643, 425), (430, 644, 650, 442), (450, 652, 644, 430), (486, 662, 658, 482), (444, 649, 645, 432), (485, 661, 662, 486), (495, 671, 673, 497), (484, 660, 661, 485), (435, 646, 648, 434), (497, 673, 672, 496), (482, 658, 659, 483), (434, 648, 647, 433), (496, 672, 660, 484), (433, 647, 642, 420), (512, 544, 545, 513), (489, 505, 506, 490), (496, 512, 513, 497), (490, 506, 503, 487), (483, 499, 498, 482), (497, 513, 511, 495), (491, 507, 504, 488), (485, 501, 500, 484), (492, 508, 509, 493), (486, 502, 501, 485), (493, 509, 510, 494), (482, 498, 502, 486), (494, 510, 507, 491), (487, 503, 499, 483), (495, 511, 508, 492), (488, 504, 505, 489), (514, 515, 519, 522, 521, 520, 523, 526, 525, 524, 527, 529, 528, 516, 517, 518), (499, 531, 530, 498), (520, 552, 555, 523), (500, 532, 544, 512), (519, 551, 554, 522), (511, 543, 540, 508), (522, 554, 553, 521), (510, 542, 539, 507), (521, 553, 552, 520), (509, 541, 542, 510), (515, 547, 551, 519), (508, 540, 541, 509), (518, 550, 546, 514), (507, 539, 536, 504), (517, 549, 550, 518), (506, 538, 535, 503), (546, 578, 579, 547), (560, 592, 580, 548), (534, 566, 565, 533), (545, 577, 575, 543), (556, 588, 591, 559), (533, 565, 564, 532), (544, 576, 577, 545), (555, 587, 590, 558), (531, 563, 562, 530), (532, 564, 576, 544), (558, 590, 589, 557), (543, 575, 572, 540), (557, 589, 588, 556), (542, 574, 571, 539), (552, 584, 587, 555), (541, 573, 574, 542), (525, 557, 556, 524), (501, 533, 532, 500), (513, 545, 543, 511), (526, 558, 557, 525), (502, 534, 533, 501), (523, 555, 558, 526), (498, 530, 534, 502), (524, 556, 559, 527), (503, 535, 531, 499), (528, 560, 548, 516), (504, 536, 537, 505), (514, 546, 547, 515), (529, 561, 560, 528), (505, 537, 538, 506), (516, 548, 549, 517), (527, 559, 561, 529), (562, 578, 582, 566), (574, 590, 587, 571), (567, 583, 579, 563), (575, 591, 588, 572), (568, 584, 585, 569), (564, 580, 592, 576), (569, 585, 586, 570), (576, 592, 593, 577), (570, 586, 583, 567), (563, 579, 578, 562), (577, 593, 591, 575), (571, 587, 584, 568), (565, 581, 580, 564), (572, 588, 589, 573), (566, 582, 581, 565), (573, 589, 590, 574), (530, 562, 566, 534), (561, 593, 592, 560), (548, 580, 581, 549), (535, 567, 563, 531), (559, 591, 593, 561), (549, 581, 582, 550), (536, 568, 569, 537), (550, 582, 578, 546), (537, 569, 570, 538), (547, 579, 583, 551), (538, 570, 567, 535), (553, 585, 584, 552), (539, 571, 568, 536), (554, 586, 585, 553), (540, 572, 573, 541), (551, 583, 586, 554), (739, 599, 602, 738), (777, 617, 616, 770), (741, 594, 595, 740), (743, 607, 609, 742), (745, 600, 603, 744), (747, 596, 597, 746), (749, 605, 604, 748), (746, 597, 598, 750), (751, 606, 605, 749), (750, 598, 594, 741), (744, 603, 606, 751), (740, 595, 599, 739), (748, 604, 607, 743), (752, 601, 600, 745), (753, 608, 596, 747), (738, 602, 601, 752), (742, 609, 608, 753), (793, 638, 637, 786), (778, 624, 612, 771), (779, 618, 617, 777), (780, 625, 624, 778), (781, 615, 618, 779), (782, 610, 611, 772), (783, 623, 625, 780), (770, 616, 619, 773), (771, 612, 613, 774), (784, 621, 620, 775), (774, 613, 614, 776), (785, 622, 621, 784), (776, 614, 610, 782), (773, 619, 622, 785), (772, 611, 615, 781), (775, 620, 623, 783), (630, 629, 628, 640, 641, 639, 636, 637, 638, 635, 632, 633, 634, 631, 627, 626), (794, 630, 626, 787), (795, 635, 638, 793), (796, 627, 631, 788), (797, 636, 639, 789), (798, 633, 632, 790), (799, 640, 628, 791), (800, 634, 633, 798), (801, 641, 640, 799), (788, 631, 634, 800), (787, 626, 627, 796), (789, 639, 641, 801), (790, 632, 635, 795), (791, 628, 629, 792), (786, 637, 636, 797), (792, 629, 630, 794), (646, 457, 452, 648), (673, 705, 704, 672), (658, 690, 691, 659), (648, 452, 453, 647), (672, 704, 692, 660), (647, 453, 468, 642), (668, 700, 703, 671), (645, 458, 457, 646), (667, 699, 702, 670), (670, 702, 701, 669), (669, 701, 700, 668), (664, 696, 699, 667), (663, 695, 698, 666), (657, 418, 421, 655), (654, 426, 428, 652), (666, 698, 697, 665), (656, 419, 418, 657), (651, 437, 439, 649), (653, 427, 426, 654), (665, 697, 696, 664), (642, 468, 419, 656), (650, 438, 437, 651), (643, 464, 427, 653), (659, 691, 695, 663), (655, 421, 464, 643), (644, 460, 438, 650), (652, 428, 460, 644), (662, 694, 690, 658), (649, 439, 458, 645), (661, 693, 694, 662), (671, 703, 705, 673), (660, 692, 693, 661), (479, 478, 475, 417), (417, 475, 462, 414), (414, 462, 463, 411), (474, 471, 416, 473), (471, 470, 415, 416), (470, 479, 417, 415), (473, 416, 413, 472), (416, 415, 412, 413), (415, 417, 414, 412), (472, 413, 410, 481), (413, 412, 409, 410), (412, 414, 411, 409), (481, 410, 467, 480), (410, 409, 466, 467), (409, 411, 477, 466), (674, 678, 677, 676, 688, 689, 687, 684, 685, 686, 683, 680, 681, 682, 679, 675), (688, 704, 705, 689), (682, 698, 695, 679), (675, 691, 690, 674), (689, 705, 703, 687), (683, 699, 696, 680), (677, 693, 692, 676), (684, 700, 701, 685), (678, 694, 693, 677), (685, 701, 702, 686), (674, 690, 694, 678), (686, 702, 699, 683), (679, 695, 691, 675), (687, 703, 700, 684), (680, 696, 697, 681), (676, 692, 704, 688), (681, 697, 698, 682), (817, 721, 709, 803), (811, 706, 714, 806), (816, 717, 721, 817), (815, 715, 710, 804), (814, 713, 720, 810), (812, 708, 712, 805), (813, 711, 719, 809), (810, 720, 718, 808), (809, 719, 716, 807), (808, 718, 717, 816), (807, 716, 715, 815), (806, 714, 713, 814), (805, 712, 711, 813), (804, 710, 707, 802), (803, 709, 708, 812), (802, 707, 706, 811), (768, 734, 731, 760), (765, 729, 728, 758), (766, 732, 737, 762), (769, 736, 730, 759), (762, 737, 735, 761), (767, 733, 736, 769), (761, 735, 734, 768), (764, 724, 733, 767), (763, 722, 732, 766), (760, 731, 727, 757), (759, 730, 729, 765), (758, 728, 726, 756), (757, 727, 725, 755), (756, 726, 723, 754), (755, 725, 724, 764), (754, 723, 722, 763), (545, 742, 753, 544), (538, 738, 752, 537), (544, 753, 747, 532), (537, 752, 745, 536), (540, 748, 743, 543), (531, 740, 739, 535), (539, 744, 751, 542), (534, 750, 741, 530), (542, 751, 749, 541), (533, 746, 750, 534), (541, 749, 748, 540), (532, 747, 746, 533), (536, 745, 744, 539), (543, 743, 742, 545), (530, 741, 740, 531), (535, 739, 738, 538), (601, 754, 763, 600), (608, 755, 764, 596), (602, 756, 754, 601), (609, 757, 755, 608), (599, 758, 756, 602), (594, 759, 765, 595), (607, 760, 757, 609), (600, 763, 766, 603), (596, 764, 767, 597), (605, 761, 768, 604), (597, 767, 769, 598), (606, 762, 761, 605), (598, 769, 759, 594), (603, 766, 762, 606), (595, 765, 758, 599), (604, 768, 760, 607), (734, 775, 783, 731), (729, 772, 781, 728), (732, 773, 785, 737), (736, 776, 782, 730), (737, 785, 784, 735), (733, 774, 776, 736), (735, 784, 775, 734), (724, 771, 774, 733), (722, 770, 773, 732), (731, 783, 780, 727), (730, 782, 772, 729), (728, 781, 779, 726), (727, 780, 778, 725), (726, 779, 777, 723), (725, 778, 771, 724), (723, 777, 770, 722), (721, 792, 794, 709), (706, 786, 797, 714), (717, 791, 792, 721), (715, 790, 795, 710), (713, 789, 801, 720), (708, 787, 796, 712), (711, 788, 800, 719), (720, 801, 799, 718), (719, 800, 798, 716), (718, 799, 791, 717), (716, 798, 790, 715), (714, 797, 789, 713), (712, 796, 788, 711), (710, 795, 793, 707), (709, 794, 787, 708), (707, 793, 786, 706), (622, 802, 811, 621), (614, 803, 812, 610), (619, 804, 802, 622), (611, 805, 813, 615), (620, 806, 814, 623), (617, 807, 815, 616), (624, 808, 816, 612), (618, 809, 807, 617), (625, 810, 808, 624), (615, 813, 809, 618), (610, 812, 805, 611), (623, 814, 810, 625), (616, 815, 804, 619), (612, 816, 817, 613), (621, 811, 806, 620), (613, 817, 803, 614), (26, 23, 432, 435), (11, 24, 433, 420), (24, 25, 434, 433), (25, 26, 435, 434), (23, 35, 444, 432), (33, 21, 430, 442), (34, 33, 442, 443), (35, 34, 443, 444), (21, 41, 450, 430), (39, 16, 425, 448), (40, 39, 448, 449), (41, 40, 449, 450), (16, 47, 456, 425), (45, 11, 420, 454), (46, 45, 454, 455), (47, 46, 455, 456)])
me_cube.materials.append(mat_material)
me_cube.use_remesh_preserve_volume = False
me_cube.use_remesh_preserve_attributes = False
me_cube.use_mirror_vertex_groups = False
me_cube.update()

# ---- objects
ob_cube = bpy.data.objects.new('Cube', me_cube)
ob_lamp = bpy.data.objects.new('Lamp', light_lamp)
ob_camera = bpy.data.objects.new('Camera', cam_camera)

# ---- transforms, parenting, visibility, modifiers, constraints
ob_cube.location = (0.0, 0.0, 0.0)
ob_cube.lock_rotations_4d = False
ob_cube.empty_display_type = 'ARROWS'
ob_cube.lineart.crease_threshold = 0.0
ob_lamp.location = (4.076, 1.005, 5.904)
ob_lamp.rotation_euler = (0.6503, 0.05522, 1.866)
ob_lamp.lock_rotations_4d = False
ob_lamp.empty_display_type = 'ARROWS'
ob_lamp.color = (0.0, 0.0, 0.0, 0.0)
ob_lamp.lineart.crease_threshold = 0.0
ob_camera.location = (7.481, -6.508, 5.344)
ob_camera.rotation_euler = (1.109, 0.0, 0.8149)
ob_camera.lock_rotations_4d = False
ob_camera.empty_display_type = 'ARROWS'
ob_camera.color = (0.0, 0.0, 0.0, 0.0)
ob_camera.display_type = 'WIRE'
ob_camera.lineart.crease_threshold = 0.0

# ---- collection membership
col_collection_1.objects.link(ob_cube)
col_collection_1.objects.link(ob_lamp)
col_collection_1.objects.link(ob_camera)

# ---- scene / render settings (as saved in the file)
scene.camera = ob_camera
scene.frame_start = 1; scene.frame_end = 250; scene.frame_set(1)
scene.render.engine = 'BLENDER_EEVEE_NEXT'
scene.render.resolution_percentage = 50
scene.render.dither_intensity = 0.0
scene.cycles.use_denoising = False
scene.cycles.samples = 128
scene.cycles.sampling_pattern = 'TABULATED_SOBOL'
scene.cycles.use_adaptive_sampling = False
scene.cycles.use_light_tree = False
scene.cycles.blur_glossy = 0.0
scene.cycles.sample_clamp_indirect = 0.0
scene.view_settings.view_transform = 'Standard'
bpy.context.view_layer.update()

